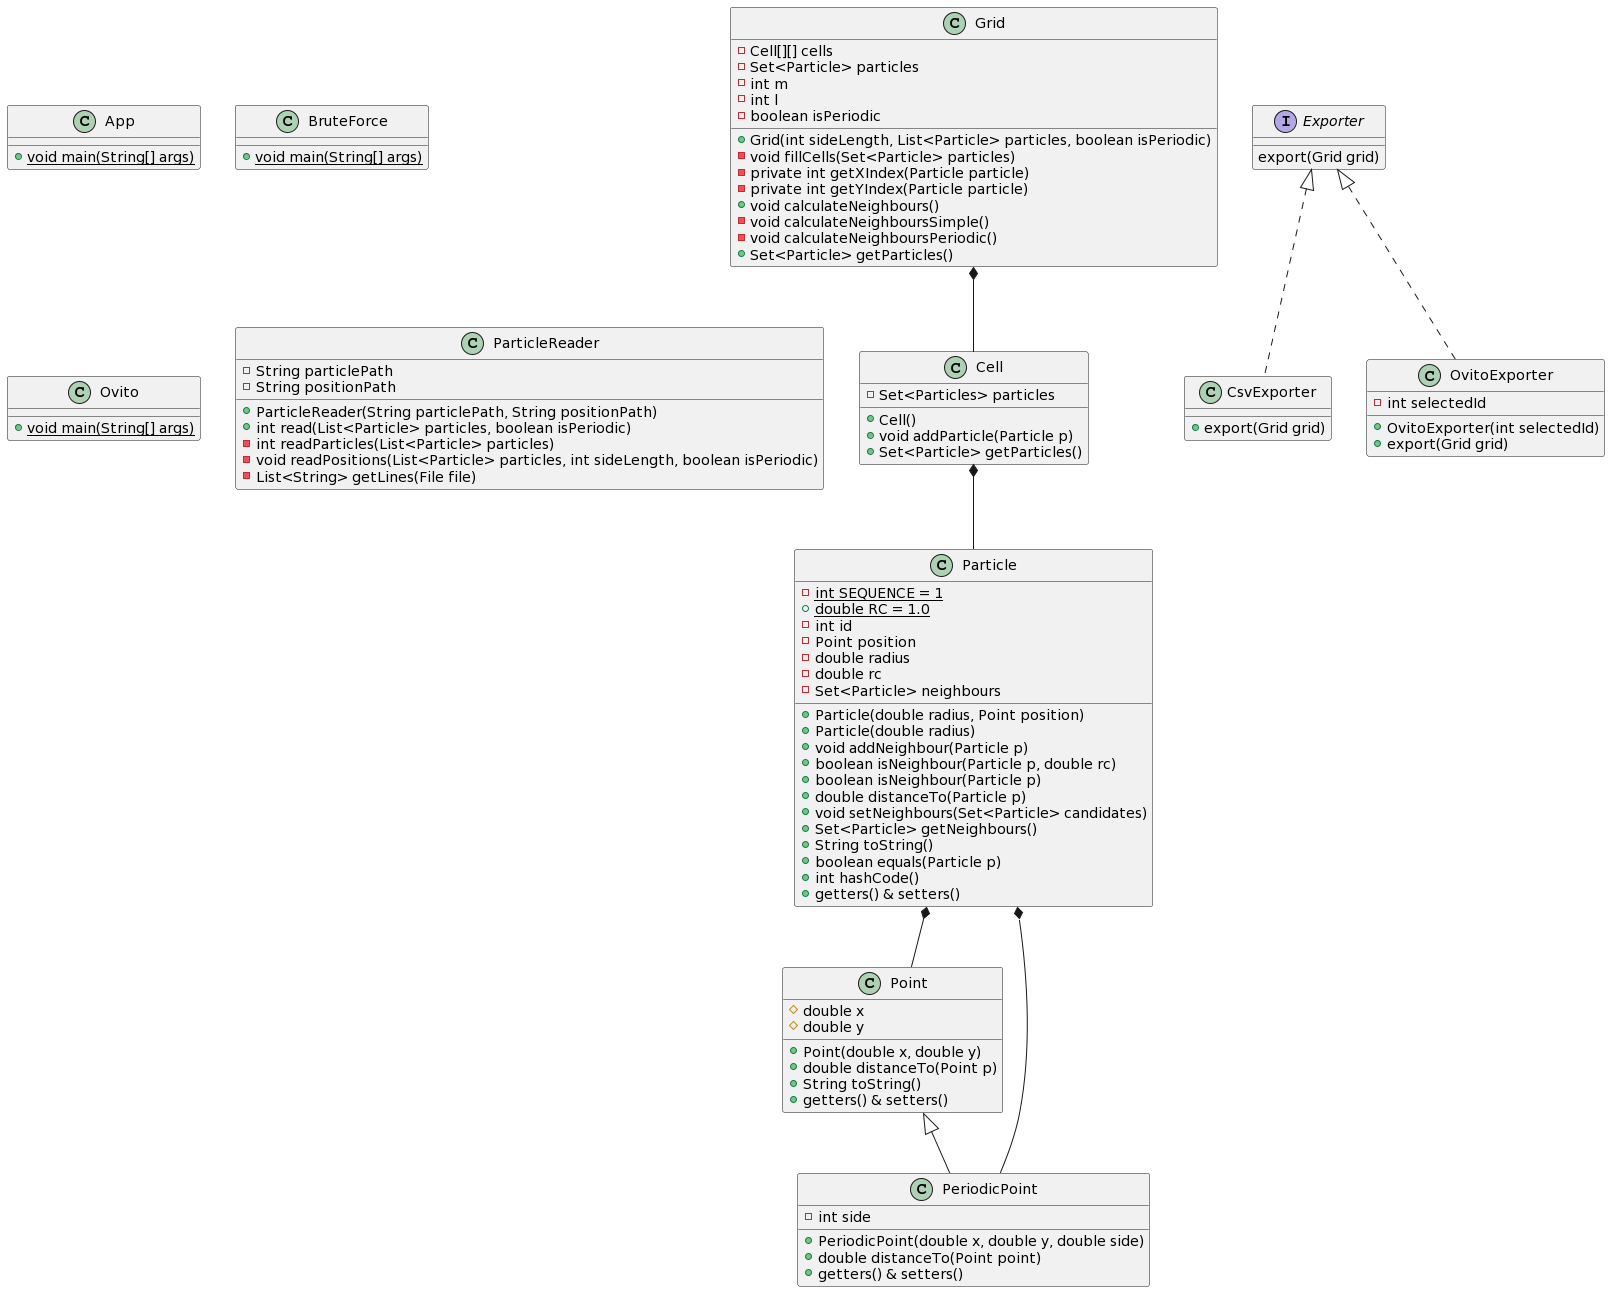

The diagram above was rendered by PlantUML. Its source (embedded in the PNG):
@startuml
class App{
+ {static} void main(String[] args)
}
class BruteForce{
+ {static} void main(String[] args)
}
class Ovito{
+ {static} void main(String[] args)
}

class Particle {
- {static} int SEQUENCE = 1
+ {static} double RC = 1.0
- int id
- Point position
- double radius
- double rc
- Set<Particle> neighbours

+ Particle(double radius, Point position)
+ Particle(double radius)
+ void addNeighbour(Particle p)
+ boolean isNeighbour(Particle p, double rc)
+ boolean isNeighbour(Particle p)
+ double distanceTo(Particle p)
+ void setNeighbours(Set<Particle> candidates)
+ Set<Particle> getNeighbours()
+ String toString()
+ boolean equals(Particle p)
+ int hashCode()
+ getters() & setters()
}

Particle *-- Point
Particle *-- PeriodicPoint

class Point {
# double x
# double y

+ Point(double x, double y)
+ double distanceTo(Point p)
+ String toString()
+ getters() & setters()
}

class PeriodicPoint extends Point {
- int side

+ PeriodicPoint(double x, double y, double side)
+ double distanceTo(Point point)
+ getters() & setters()
}


class Grid {
- Cell[][] cells
- Set<Particle> particles
- int m
- int l
- boolean isPeriodic

+ Grid(int sideLength, List<Particle> particles, boolean isPeriodic)
- void fillCells(Set<Particle> particles)
- private int getXIndex(Particle particle)
- private int getYIndex(Particle particle)
+ void calculateNeighbours()
- void calculateNeighboursSimple()
- void calculateNeighboursPeriodic()
+ Set<Particle> getParticles()
}

class Cell {
- Set<Particles> particles

+ Cell()
+ void addParticle(Particle p)
+ Set<Particle> getParticles()
}

Grid *-- Cell
Cell *-- Particle


class ParticleReader {
- String particlePath
- String positionPath

+ ParticleReader(String particlePath, String positionPath)
+ int read(List<Particle> particles, boolean isPeriodic)
- int readParticles(List<Particle> particles)
- void readPositions(List<Particle> particles, int sideLength, boolean isPeriodic)
- List<String> getLines(File file)
}



interface Exporter {
export(Grid grid)
}


class CsvExporter implements Exporter {
+ export(Grid grid)
}

class OvitoExporter implements Exporter {
- int selectedId

+ OvitoExporter(int selectedId)
+ export(Grid grid)
}
@enduml